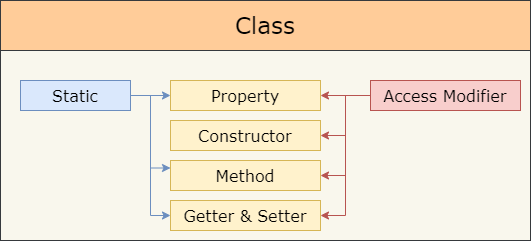

The diagram above was exported from draw.io. Its source (the exported page's mxGraphModel, read from the mxfile embedded in the PNG):
<mxGraphModel dx="1010" dy="579" grid="1" gridSize="10" guides="1" tooltips="1" connect="1" arrows="1" fold="1" page="1" pageScale="1" pageWidth="850" pageHeight="1100" math="0" shadow="0">
  <root>
    <mxCell id="Ijk6BfnEKVe0wX4w7oC_-0" />
    <mxCell id="Ijk6BfnEKVe0wX4w7oC_-1" parent="Ijk6BfnEKVe0wX4w7oC_-0" />
    <mxCell id="Ijk6BfnEKVe0wX4w7oC_-2" value="" style="rounded=0;whiteSpace=wrap;html=1;fontFamily=Verdana;fontSize=16;fillColor=#f9f7ed;strokeColor=#36393d;" vertex="1" parent="Ijk6BfnEKVe0wX4w7oC_-1">
      <mxGeometry x="250" y="220" width="530" height="190" as="geometry" />
    </mxCell>
    <mxCell id="Ijk6BfnEKVe0wX4w7oC_-3" value="Constructor" style="rounded=0;whiteSpace=wrap;html=1;fontFamily=Verdana;fontSize=16;fillColor=#fff2cc;strokeColor=#d6b656;" vertex="1" parent="Ijk6BfnEKVe0wX4w7oC_-1">
      <mxGeometry x="420" y="290" width="150" height="30" as="geometry" />
    </mxCell>
    <mxCell id="Ijk6BfnEKVe0wX4w7oC_-4" value="&lt;font style=&quot;font-size: 23px&quot;&gt;Class&lt;/font&gt;" style="rounded=0;whiteSpace=wrap;html=1;fontFamily=Verdana;fontSize=16;fillColor=#ffcc99;strokeColor=#36393d;" vertex="1" parent="Ijk6BfnEKVe0wX4w7oC_-1">
      <mxGeometry x="250" y="170" width="530" height="50" as="geometry" />
    </mxCell>
    <mxCell id="Ijk6BfnEKVe0wX4w7oC_-5" value="Property" style="rounded=0;whiteSpace=wrap;html=1;fontFamily=Verdana;fontSize=16;fillColor=#fff2cc;strokeColor=#d6b656;" vertex="1" parent="Ijk6BfnEKVe0wX4w7oC_-1">
      <mxGeometry x="420" y="250" width="150" height="30" as="geometry" />
    </mxCell>
    <mxCell id="Ijk6BfnEKVe0wX4w7oC_-6" value="Method" style="rounded=0;whiteSpace=wrap;html=1;fontFamily=Verdana;fontSize=16;fillColor=#fff2cc;strokeColor=#d6b656;" vertex="1" parent="Ijk6BfnEKVe0wX4w7oC_-1">
      <mxGeometry x="420" y="330" width="150" height="30" as="geometry" />
    </mxCell>
    <mxCell id="Ijk6BfnEKVe0wX4w7oC_-7" value="Getter &amp;amp; Setter" style="rounded=0;whiteSpace=wrap;html=1;fontFamily=Verdana;fontSize=16;fillColor=#fff2cc;strokeColor=#d6b656;" vertex="1" parent="Ijk6BfnEKVe0wX4w7oC_-1">
      <mxGeometry x="420" y="370" width="150" height="30" as="geometry" />
    </mxCell>
    <mxCell id="Ijk6BfnEKVe0wX4w7oC_-9" style="edgeStyle=orthogonalEdgeStyle;rounded=0;orthogonalLoop=1;jettySize=auto;html=1;exitX=0;exitY=0.5;exitDx=0;exitDy=0;entryX=1;entryY=0.5;entryDx=0;entryDy=0;strokeWidth=1;fontFamily=Verdana;fontSize=16;fillColor=#f8cecc;strokeColor=#b85450;" edge="1" parent="Ijk6BfnEKVe0wX4w7oC_-1" source="Ijk6BfnEKVe0wX4w7oC_-8" target="Ijk6BfnEKVe0wX4w7oC_-5">
      <mxGeometry relative="1" as="geometry" />
    </mxCell>
    <mxCell id="Ijk6BfnEKVe0wX4w7oC_-10" style="edgeStyle=orthogonalEdgeStyle;rounded=0;orthogonalLoop=1;jettySize=auto;html=1;exitX=0;exitY=0.5;exitDx=0;exitDy=0;entryX=1;entryY=0.5;entryDx=0;entryDy=0;strokeWidth=1;fontFamily=Verdana;fontSize=16;fillColor=#f8cecc;strokeColor=#b85450;" edge="1" parent="Ijk6BfnEKVe0wX4w7oC_-1" source="Ijk6BfnEKVe0wX4w7oC_-8" target="Ijk6BfnEKVe0wX4w7oC_-3">
      <mxGeometry relative="1" as="geometry" />
    </mxCell>
    <mxCell id="Ijk6BfnEKVe0wX4w7oC_-11" style="edgeStyle=orthogonalEdgeStyle;rounded=0;orthogonalLoop=1;jettySize=auto;html=1;exitX=0;exitY=0.5;exitDx=0;exitDy=0;entryX=1;entryY=0.5;entryDx=0;entryDy=0;strokeWidth=1;fontFamily=Verdana;fontSize=16;fillColor=#f8cecc;strokeColor=#b85450;" edge="1" parent="Ijk6BfnEKVe0wX4w7oC_-1" source="Ijk6BfnEKVe0wX4w7oC_-8" target="Ijk6BfnEKVe0wX4w7oC_-6">
      <mxGeometry relative="1" as="geometry" />
    </mxCell>
    <mxCell id="Ijk6BfnEKVe0wX4w7oC_-13" style="edgeStyle=orthogonalEdgeStyle;rounded=0;orthogonalLoop=1;jettySize=auto;html=1;exitX=0;exitY=0.5;exitDx=0;exitDy=0;entryX=1;entryY=0.5;entryDx=0;entryDy=0;strokeWidth=1;fontFamily=Verdana;fontSize=16;fillColor=#f8cecc;strokeColor=#b85450;" edge="1" parent="Ijk6BfnEKVe0wX4w7oC_-1" source="Ijk6BfnEKVe0wX4w7oC_-8" target="Ijk6BfnEKVe0wX4w7oC_-7">
      <mxGeometry relative="1" as="geometry" />
    </mxCell>
    <mxCell id="Ijk6BfnEKVe0wX4w7oC_-8" value="Access Modifier" style="rounded=0;whiteSpace=wrap;html=1;fontFamily=Verdana;fontSize=16;fillColor=#f8cecc;strokeColor=#b85450;" vertex="1" parent="Ijk6BfnEKVe0wX4w7oC_-1">
      <mxGeometry x="620" y="250" width="150" height="30" as="geometry" />
    </mxCell>
    <mxCell id="Ijk6BfnEKVe0wX4w7oC_-14" style="edgeStyle=orthogonalEdgeStyle;rounded=0;orthogonalLoop=1;jettySize=auto;html=1;exitX=1;exitY=0.5;exitDx=0;exitDy=0;strokeWidth=1;fontFamily=Verdana;fontSize=16;fillColor=#dae8fc;strokeColor=#6c8ebf;" edge="1" parent="Ijk6BfnEKVe0wX4w7oC_-1" source="Ijk6BfnEKVe0wX4w7oC_-12" target="Ijk6BfnEKVe0wX4w7oC_-5">
      <mxGeometry relative="1" as="geometry" />
    </mxCell>
    <mxCell id="Ijk6BfnEKVe0wX4w7oC_-15" style="edgeStyle=orthogonalEdgeStyle;rounded=0;orthogonalLoop=1;jettySize=auto;html=1;exitX=1;exitY=0.5;exitDx=0;exitDy=0;entryX=0;entryY=0.25;entryDx=0;entryDy=0;strokeWidth=1;fontFamily=Verdana;fontSize=16;fillColor=#dae8fc;strokeColor=#6c8ebf;" edge="1" parent="Ijk6BfnEKVe0wX4w7oC_-1" source="Ijk6BfnEKVe0wX4w7oC_-12" target="Ijk6BfnEKVe0wX4w7oC_-6">
      <mxGeometry relative="1" as="geometry" />
    </mxCell>
    <mxCell id="Ijk6BfnEKVe0wX4w7oC_-16" style="edgeStyle=orthogonalEdgeStyle;rounded=0;orthogonalLoop=1;jettySize=auto;html=1;exitX=1;exitY=0.5;exitDx=0;exitDy=0;entryX=0;entryY=0.5;entryDx=0;entryDy=0;strokeWidth=1;fontFamily=Verdana;fontSize=16;fillColor=#dae8fc;strokeColor=#6c8ebf;" edge="1" parent="Ijk6BfnEKVe0wX4w7oC_-1" source="Ijk6BfnEKVe0wX4w7oC_-12" target="Ijk6BfnEKVe0wX4w7oC_-7">
      <mxGeometry relative="1" as="geometry" />
    </mxCell>
    <mxCell id="Ijk6BfnEKVe0wX4w7oC_-12" value="Static" style="rounded=0;whiteSpace=wrap;html=1;fontFamily=Verdana;fontSize=16;fillColor=#dae8fc;strokeColor=#6c8ebf;" vertex="1" parent="Ijk6BfnEKVe0wX4w7oC_-1">
      <mxGeometry x="270" y="250" width="110" height="30" as="geometry" />
    </mxCell>
  </root>
</mxGraphModel>